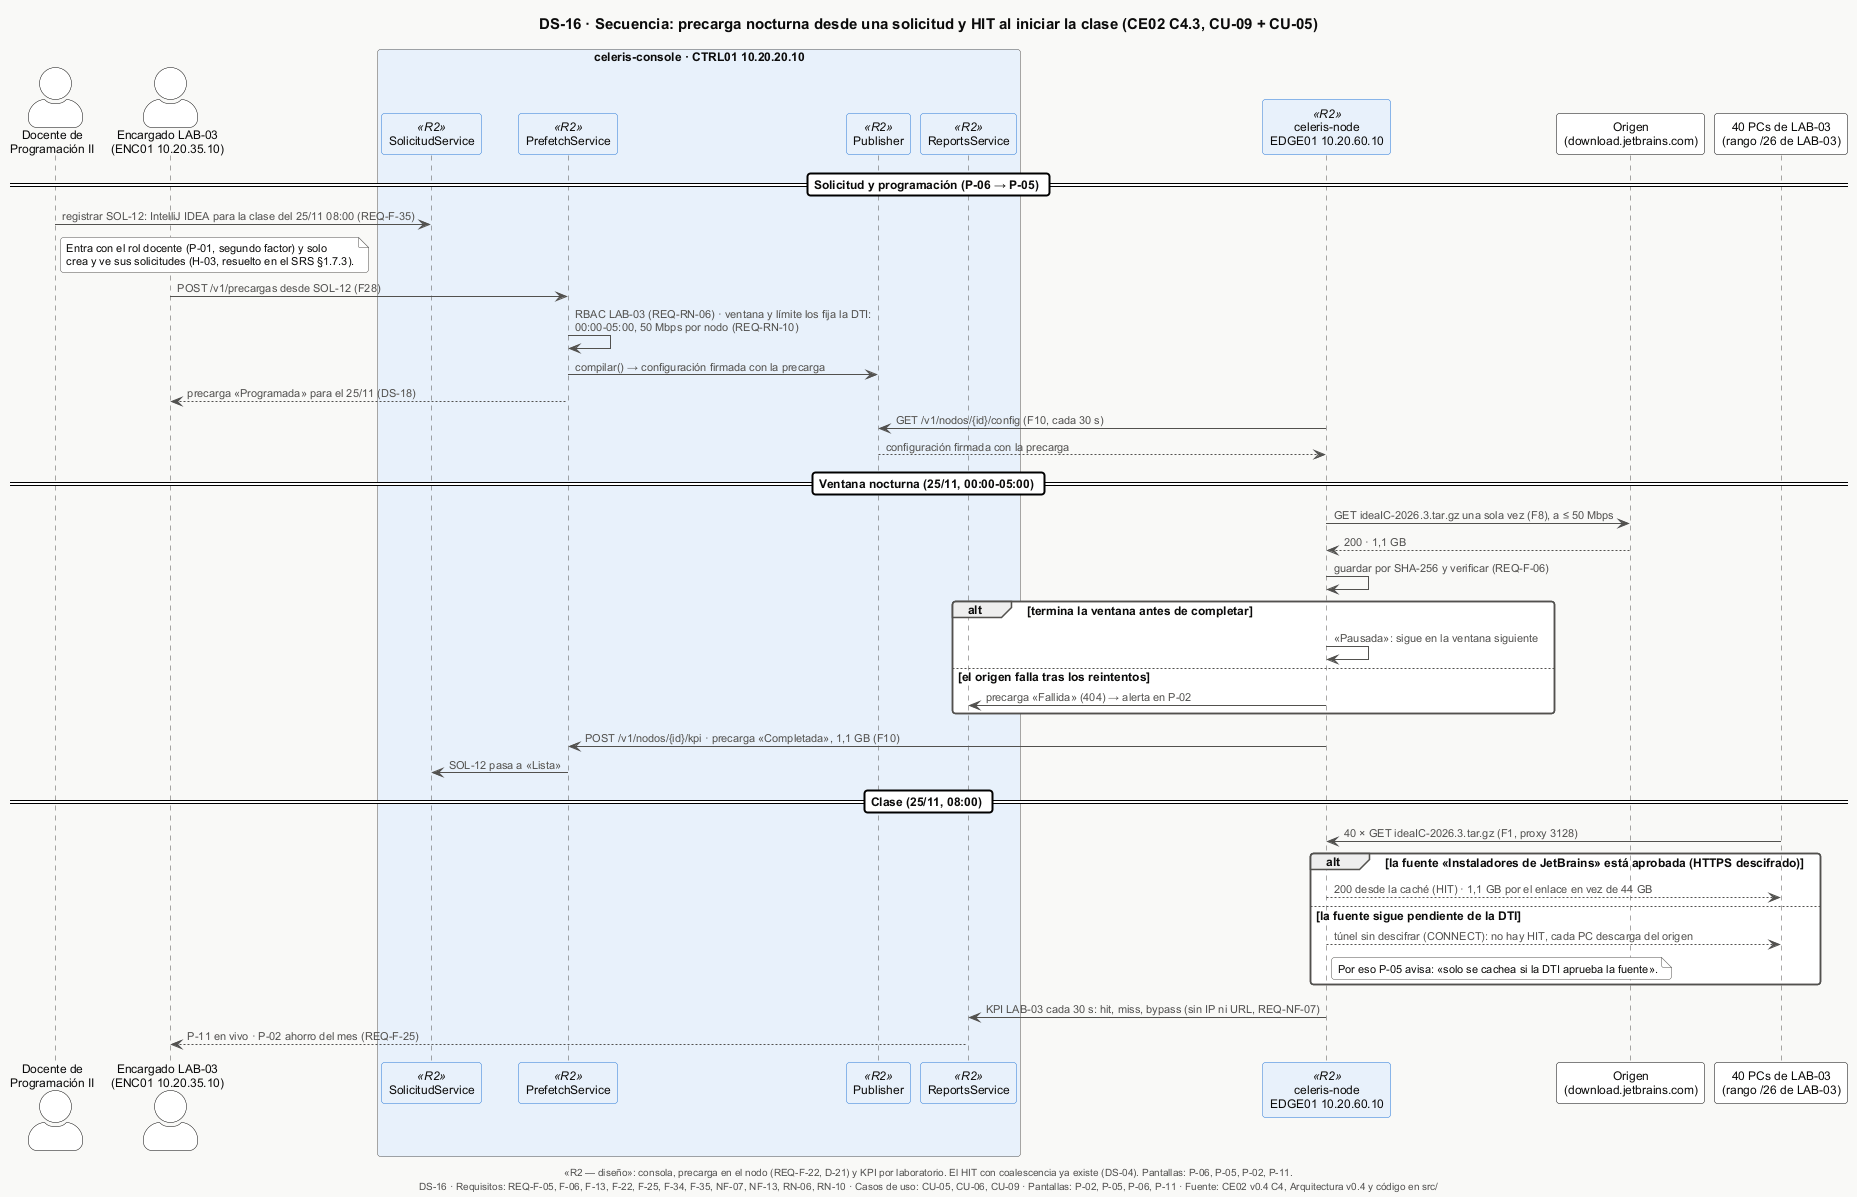

The diagram above was rendered by PlantUML. Its source (embedded in the PNG):
@startuml DS-16-secuencia-precarga
!include _estilo.iuml
title DS-16 · Secuencia: precarga nocturna desde una solicitud y HIT al iniciar la clase (CE02 C4.3, CU-09 + CU-05)
caption «R2 — diseño»: consola, precarga en el nodo (REQ-F-22, D-21) y KPI por laboratorio. El HIT con coalescencia ya existe (DS-04). Pantallas: P-06, P-05, P-02, P-11.

actor "Docente de\nProgramación II" as D
actor "Encargado LAB-03\n(ENC01 10.20.35.10)" as E
box "celeris-console · CTRL01 10.20.20.10" #E8F1FB
  participant "SolicitudService" as SOL <<R2>>
  participant "PrefetchService" as PF <<R2>>
  participant "Publisher" as PUB <<R2>>
  participant "ReportsService" as REP <<R2>>
end box
participant "celeris-node\nEDGE01 10.20.60.10" as N <<R2>>
participant "Origen\n(download.jetbrains.com)" as O
participant "40 PCs de LAB-03\n(rango /26 de LAB-03)" as P

== Solicitud y programación (P-06 → P-05) ==
D -> SOL : registrar SOL-12: IntelliJ IDEA para la clase del 25/11 08:00 (REQ-F-35)
note right of D : Entra con el rol docente (P-01, segundo factor) y solo\ncrea y ve sus solicitudes (H-03, resuelto en el SRS §1.7.3).
E -> PF : POST /v1/precargas desde SOL-12 (F28)
PF -> PF : RBAC LAB-03 (REQ-RN-06) · ventana y límite los fija la DTI:\n00:00-05:00, 50 Mbps por nodo (REQ-RN-10)
PF -> PUB : compilar() → configuración firmada con la precarga
PF --> E : precarga «Programada» para el 25/11 (DS-18)
N -> PUB : GET /v1/nodos/{id}/config (F10, cada 30 s)
PUB --> N : configuración firmada con la precarga

== Ventana nocturna (25/11, 00:00-05:00) ==
N -> O : GET ideaIC-2026.3.tar.gz una sola vez (F8), a ≤ 50 Mbps
O --> N : 200 · 1,1 GB
N -> N : guardar por SHA-256 y verificar (REQ-F-06)
alt termina la ventana antes de completar
  N -> N : «Pausada»: sigue en la ventana siguiente
else el origen falla tras los reintentos
  N -> REP : precarga «Fallida» (404) → alerta en P-02
end
N -> PF : POST /v1/nodos/{id}/kpi · precarga «Completada», 1,1 GB (F10)
PF -> SOL : SOL-12 pasa a «Lista»

== Clase (25/11, 08:00) ==
P -> N : 40 × GET ideaIC-2026.3.tar.gz (F1, proxy 3128)
alt la fuente «Instaladores de JetBrains» está aprobada (HTTPS descifrado)
  N --> P : 200 desde la caché (HIT) · 1,1 GB por el enlace en vez de 44 GB
else la fuente sigue pendiente de la DTI
  N --> P : túnel sin descifrar (CONNECT): no hay HIT, cada PC descarga del origen
  note right of N : Por eso P-05 avisa: «solo se cachea si la DTI aprueba la fuente».
end
N -> REP : KPI LAB-03 cada 30 s: hit, miss, bypass (sin IP ni URL, REQ-NF-07)
REP --> E : P-11 en vivo · P-02 ahorro del mes (REQ-F-25)

$pie("DS-16", "REQ-F-05, F-06, F-13, F-22, F-25, F-34, F-35, NF-07, NF-13, RN-06, RN-10", "CU-05, CU-06, CU-09", "P-02, P-05, P-06, P-11")
@enduml